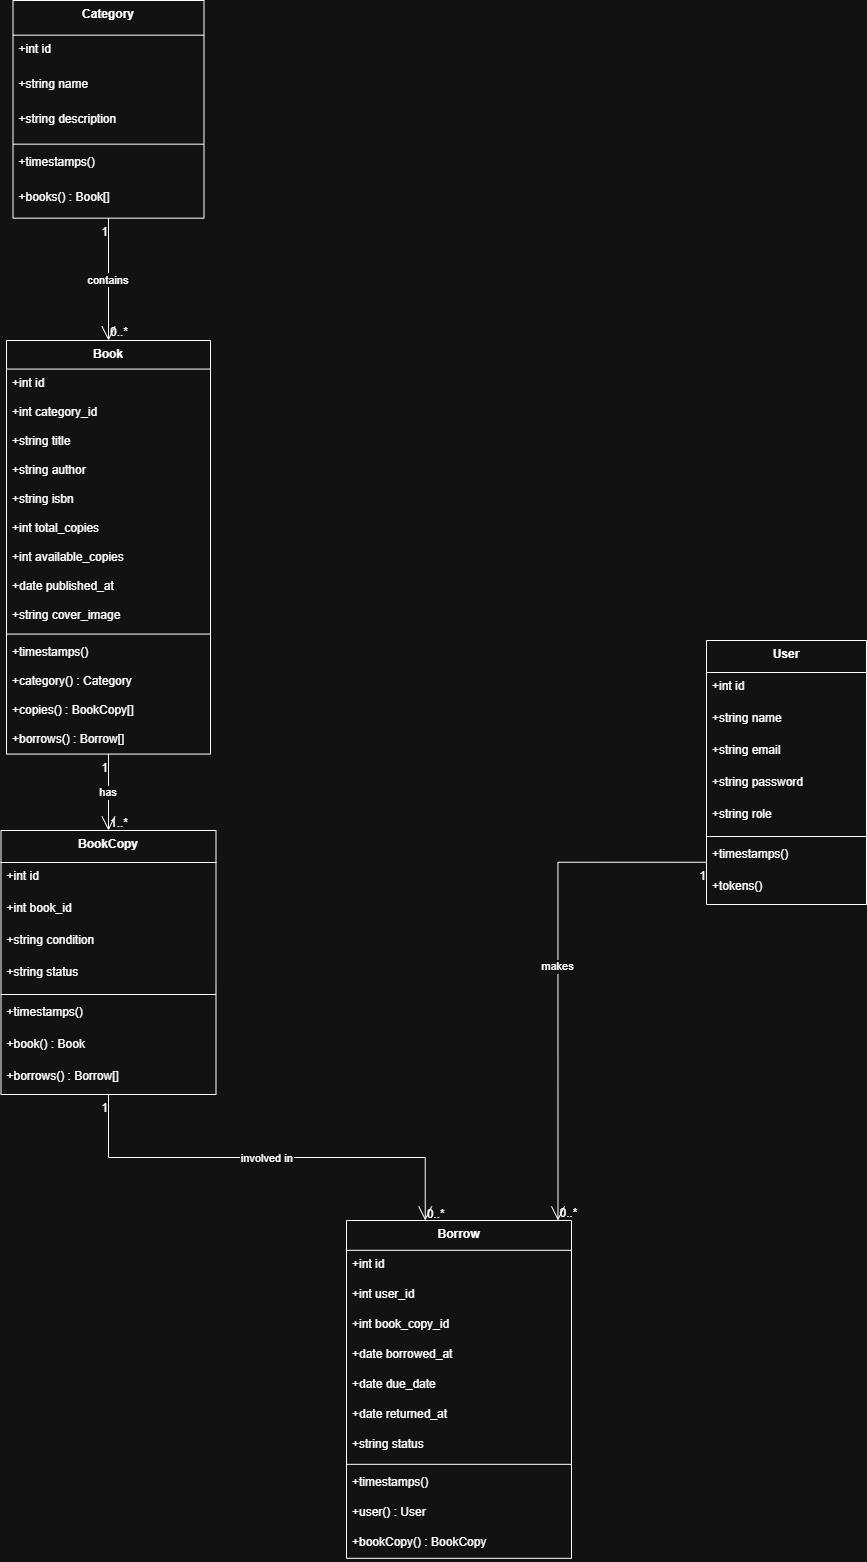

The diagram above was exported from draw.io. Its source (the exported page's mxGraphModel, read from the mxfile embedded in the PNG):
<mxGraphModel dx="1880" dy="-1165" grid="1" gridSize="10" guides="1" tooltips="1" connect="1" arrows="1" fold="1" page="1" pageScale="1" pageWidth="827" pageHeight="1169" math="0" shadow="0">
  <root>
    <mxCell id="0" />
    <mxCell id="1" parent="0" />
    <mxCell id="4K2kFuoai2UMZroEWIPU-1" parent="1" style="swimlane;fontStyle=1;align=center;verticalAlign=top;childLayout=stackLayout;horizontal=1;startSize=32;horizontalStack=0;resizeParent=1;resizeParentMax=0;resizeLast=0;collapsible=0;marginBottom=0;" value="User" vertex="1">
      <mxGeometry height="264" width="160" x="800" y="3000" as="geometry" />
    </mxCell>
    <mxCell id="4K2kFuoai2UMZroEWIPU-2" parent="4K2kFuoai2UMZroEWIPU-1" style="text;strokeColor=none;fillColor=none;align=left;verticalAlign=top;spacingLeft=4;spacingRight=4;overflow=hidden;rotatable=0;points=[[0,0.5],[1,0.5]];portConstraint=eastwest;" value="+int id" vertex="1">
      <mxGeometry height="32" width="160" y="32" as="geometry" />
    </mxCell>
    <mxCell id="4K2kFuoai2UMZroEWIPU-3" parent="4K2kFuoai2UMZroEWIPU-1" style="text;strokeColor=none;fillColor=none;align=left;verticalAlign=top;spacingLeft=4;spacingRight=4;overflow=hidden;rotatable=0;points=[[0,0.5],[1,0.5]];portConstraint=eastwest;" value="+string name" vertex="1">
      <mxGeometry height="32" width="160" y="64" as="geometry" />
    </mxCell>
    <mxCell id="4K2kFuoai2UMZroEWIPU-4" parent="4K2kFuoai2UMZroEWIPU-1" style="text;strokeColor=none;fillColor=none;align=left;verticalAlign=top;spacingLeft=4;spacingRight=4;overflow=hidden;rotatable=0;points=[[0,0.5],[1,0.5]];portConstraint=eastwest;" value="+string email" vertex="1">
      <mxGeometry height="32" width="160" y="96" as="geometry" />
    </mxCell>
    <mxCell id="4K2kFuoai2UMZroEWIPU-5" parent="4K2kFuoai2UMZroEWIPU-1" style="text;strokeColor=none;fillColor=none;align=left;verticalAlign=top;spacingLeft=4;spacingRight=4;overflow=hidden;rotatable=0;points=[[0,0.5],[1,0.5]];portConstraint=eastwest;" value="+string password" vertex="1">
      <mxGeometry height="32" width="160" y="128" as="geometry" />
    </mxCell>
    <mxCell id="4K2kFuoai2UMZroEWIPU-6" parent="4K2kFuoai2UMZroEWIPU-1" style="text;strokeColor=none;fillColor=none;align=left;verticalAlign=top;spacingLeft=4;spacingRight=4;overflow=hidden;rotatable=0;points=[[0,0.5],[1,0.5]];portConstraint=eastwest;" value="+string role" vertex="1">
      <mxGeometry height="32" width="160" y="160" as="geometry" />
    </mxCell>
    <mxCell id="4K2kFuoai2UMZroEWIPU-7" parent="4K2kFuoai2UMZroEWIPU-1" style="line;strokeWidth=1;fillColor=none;align=left;verticalAlign=middle;spacingTop=-1;spacingLeft=3;spacingRight=3;rotatable=0;labelPosition=right;points=[];portConstraint=eastwest;strokeColor=inherit;" vertex="1">
      <mxGeometry height="8" width="160" y="192" as="geometry" />
    </mxCell>
    <mxCell id="4K2kFuoai2UMZroEWIPU-8" parent="4K2kFuoai2UMZroEWIPU-1" style="text;strokeColor=none;fillColor=none;align=left;verticalAlign=top;spacingLeft=4;spacingRight=4;overflow=hidden;rotatable=0;points=[[0,0.5],[1,0.5]];portConstraint=eastwest;" value="+timestamps()" vertex="1">
      <mxGeometry height="32" width="160" y="200" as="geometry" />
    </mxCell>
    <mxCell id="4K2kFuoai2UMZroEWIPU-9" parent="4K2kFuoai2UMZroEWIPU-1" style="text;strokeColor=none;fillColor=none;align=left;verticalAlign=top;spacingLeft=4;spacingRight=4;overflow=hidden;rotatable=0;points=[[0,0.5],[1,0.5]];portConstraint=eastwest;" value="+tokens()" vertex="1">
      <mxGeometry height="32" width="160" y="232" as="geometry" />
    </mxCell>
    <mxCell id="4K2kFuoai2UMZroEWIPU-10" parent="1" style="swimlane;fontStyle=1;align=center;verticalAlign=top;childLayout=stackLayout;horizontal=1;startSize=34.666666666666664;horizontalStack=0;resizeParent=1;resizeParentMax=0;resizeLast=0;collapsible=0;marginBottom=0;" value="Category" vertex="1">
      <mxGeometry height="217.66666666666666" width="191" x="106.5" y="2360" as="geometry" />
    </mxCell>
    <mxCell id="4K2kFuoai2UMZroEWIPU-11" parent="4K2kFuoai2UMZroEWIPU-10" style="text;strokeColor=none;fillColor=none;align=left;verticalAlign=top;spacingLeft=4;spacingRight=4;overflow=hidden;rotatable=0;points=[[0,0.5],[1,0.5]];portConstraint=eastwest;" value="+int id" vertex="1">
      <mxGeometry height="35" width="191" y="34.666666666666664" as="geometry" />
    </mxCell>
    <mxCell id="4K2kFuoai2UMZroEWIPU-12" parent="4K2kFuoai2UMZroEWIPU-10" style="text;strokeColor=none;fillColor=none;align=left;verticalAlign=top;spacingLeft=4;spacingRight=4;overflow=hidden;rotatable=0;points=[[0,0.5],[1,0.5]];portConstraint=eastwest;" value="+string name" vertex="1">
      <mxGeometry height="35" width="191" y="69.66666666666666" as="geometry" />
    </mxCell>
    <mxCell id="4K2kFuoai2UMZroEWIPU-13" parent="4K2kFuoai2UMZroEWIPU-10" style="text;strokeColor=none;fillColor=none;align=left;verticalAlign=top;spacingLeft=4;spacingRight=4;overflow=hidden;rotatable=0;points=[[0,0.5],[1,0.5]];portConstraint=eastwest;" value="+string description" vertex="1">
      <mxGeometry height="35" width="191" y="104.66666666666666" as="geometry" />
    </mxCell>
    <mxCell id="4K2kFuoai2UMZroEWIPU-14" parent="4K2kFuoai2UMZroEWIPU-10" style="line;strokeWidth=1;fillColor=none;align=left;verticalAlign=middle;spacingTop=-1;spacingLeft=3;spacingRight=3;rotatable=0;labelPosition=right;points=[];portConstraint=eastwest;strokeColor=inherit;" vertex="1">
      <mxGeometry height="8" width="191" y="139.66666666666666" as="geometry" />
    </mxCell>
    <mxCell id="4K2kFuoai2UMZroEWIPU-15" parent="4K2kFuoai2UMZroEWIPU-10" style="text;strokeColor=none;fillColor=none;align=left;verticalAlign=top;spacingLeft=4;spacingRight=4;overflow=hidden;rotatable=0;points=[[0,0.5],[1,0.5]];portConstraint=eastwest;" value="+timestamps()" vertex="1">
      <mxGeometry height="35" width="191" y="147.66666666666666" as="geometry" />
    </mxCell>
    <mxCell id="4K2kFuoai2UMZroEWIPU-16" parent="4K2kFuoai2UMZroEWIPU-10" style="text;strokeColor=none;fillColor=none;align=left;verticalAlign=top;spacingLeft=4;spacingRight=4;overflow=hidden;rotatable=0;points=[[0,0.5],[1,0.5]];portConstraint=eastwest;" value="+books() : Book[]" vertex="1">
      <mxGeometry height="35" width="191" y="182.66666666666666" as="geometry" />
    </mxCell>
    <mxCell id="4K2kFuoai2UMZroEWIPU-17" parent="1" style="swimlane;fontStyle=1;align=center;verticalAlign=top;childLayout=stackLayout;horizontal=1;startSize=28.571428571428573;horizontalStack=0;resizeParent=1;resizeParentMax=0;resizeLast=0;collapsible=0;marginBottom=0;" value="Book" vertex="1">
      <mxGeometry height="413.57142857142856" width="204" x="100" y="2700" as="geometry" />
    </mxCell>
    <mxCell id="4K2kFuoai2UMZroEWIPU-18" parent="4K2kFuoai2UMZroEWIPU-17" style="text;strokeColor=none;fillColor=none;align=left;verticalAlign=top;spacingLeft=4;spacingRight=4;overflow=hidden;rotatable=0;points=[[0,0.5],[1,0.5]];portConstraint=eastwest;" value="+int id" vertex="1">
      <mxGeometry height="29" width="204" y="28.571428571428573" as="geometry" />
    </mxCell>
    <mxCell id="4K2kFuoai2UMZroEWIPU-19" parent="4K2kFuoai2UMZroEWIPU-17" style="text;strokeColor=none;fillColor=none;align=left;verticalAlign=top;spacingLeft=4;spacingRight=4;overflow=hidden;rotatable=0;points=[[0,0.5],[1,0.5]];portConstraint=eastwest;" value="+int category_id" vertex="1">
      <mxGeometry height="29" width="204" y="57.57142857142857" as="geometry" />
    </mxCell>
    <mxCell id="4K2kFuoai2UMZroEWIPU-20" parent="4K2kFuoai2UMZroEWIPU-17" style="text;strokeColor=none;fillColor=none;align=left;verticalAlign=top;spacingLeft=4;spacingRight=4;overflow=hidden;rotatable=0;points=[[0,0.5],[1,0.5]];portConstraint=eastwest;" value="+string title" vertex="1">
      <mxGeometry height="29" width="204" y="86.57142857142857" as="geometry" />
    </mxCell>
    <mxCell id="4K2kFuoai2UMZroEWIPU-21" parent="4K2kFuoai2UMZroEWIPU-17" style="text;strokeColor=none;fillColor=none;align=left;verticalAlign=top;spacingLeft=4;spacingRight=4;overflow=hidden;rotatable=0;points=[[0,0.5],[1,0.5]];portConstraint=eastwest;" value="+string author" vertex="1">
      <mxGeometry height="29" width="204" y="115.57142857142857" as="geometry" />
    </mxCell>
    <mxCell id="4K2kFuoai2UMZroEWIPU-22" parent="4K2kFuoai2UMZroEWIPU-17" style="text;strokeColor=none;fillColor=none;align=left;verticalAlign=top;spacingLeft=4;spacingRight=4;overflow=hidden;rotatable=0;points=[[0,0.5],[1,0.5]];portConstraint=eastwest;" value="+string isbn" vertex="1">
      <mxGeometry height="29" width="204" y="144.57142857142856" as="geometry" />
    </mxCell>
    <mxCell id="4K2kFuoai2UMZroEWIPU-23" parent="4K2kFuoai2UMZroEWIPU-17" style="text;strokeColor=none;fillColor=none;align=left;verticalAlign=top;spacingLeft=4;spacingRight=4;overflow=hidden;rotatable=0;points=[[0,0.5],[1,0.5]];portConstraint=eastwest;" value="+int total_copies" vertex="1">
      <mxGeometry height="29" width="204" y="173.57142857142856" as="geometry" />
    </mxCell>
    <mxCell id="4K2kFuoai2UMZroEWIPU-24" parent="4K2kFuoai2UMZroEWIPU-17" style="text;strokeColor=none;fillColor=none;align=left;verticalAlign=top;spacingLeft=4;spacingRight=4;overflow=hidden;rotatable=0;points=[[0,0.5],[1,0.5]];portConstraint=eastwest;" value="+int available_copies" vertex="1">
      <mxGeometry height="29" width="204" y="202.57142857142856" as="geometry" />
    </mxCell>
    <mxCell id="4K2kFuoai2UMZroEWIPU-25" parent="4K2kFuoai2UMZroEWIPU-17" style="text;strokeColor=none;fillColor=none;align=left;verticalAlign=top;spacingLeft=4;spacingRight=4;overflow=hidden;rotatable=0;points=[[0,0.5],[1,0.5]];portConstraint=eastwest;" value="+date published_at" vertex="1">
      <mxGeometry height="29" width="204" y="231.57142857142856" as="geometry" />
    </mxCell>
    <mxCell id="4K2kFuoai2UMZroEWIPU-26" parent="4K2kFuoai2UMZroEWIPU-17" style="text;strokeColor=none;fillColor=none;align=left;verticalAlign=top;spacingLeft=4;spacingRight=4;overflow=hidden;rotatable=0;points=[[0,0.5],[1,0.5]];portConstraint=eastwest;" value="+string cover_image" vertex="1">
      <mxGeometry height="29" width="204" y="260.57142857142856" as="geometry" />
    </mxCell>
    <mxCell id="4K2kFuoai2UMZroEWIPU-27" parent="4K2kFuoai2UMZroEWIPU-17" style="line;strokeWidth=1;fillColor=none;align=left;verticalAlign=middle;spacingTop=-1;spacingLeft=3;spacingRight=3;rotatable=0;labelPosition=right;points=[];portConstraint=eastwest;strokeColor=inherit;" vertex="1">
      <mxGeometry height="8" width="204" y="289.57142857142856" as="geometry" />
    </mxCell>
    <mxCell id="4K2kFuoai2UMZroEWIPU-28" parent="4K2kFuoai2UMZroEWIPU-17" style="text;strokeColor=none;fillColor=none;align=left;verticalAlign=top;spacingLeft=4;spacingRight=4;overflow=hidden;rotatable=0;points=[[0,0.5],[1,0.5]];portConstraint=eastwest;" value="+timestamps()" vertex="1">
      <mxGeometry height="29" width="204" y="297.57142857142856" as="geometry" />
    </mxCell>
    <mxCell id="4K2kFuoai2UMZroEWIPU-29" parent="4K2kFuoai2UMZroEWIPU-17" style="text;strokeColor=none;fillColor=none;align=left;verticalAlign=top;spacingLeft=4;spacingRight=4;overflow=hidden;rotatable=0;points=[[0,0.5],[1,0.5]];portConstraint=eastwest;" value="+category() : Category" vertex="1">
      <mxGeometry height="29" width="204" y="326.57142857142856" as="geometry" />
    </mxCell>
    <mxCell id="4K2kFuoai2UMZroEWIPU-30" parent="4K2kFuoai2UMZroEWIPU-17" style="text;strokeColor=none;fillColor=none;align=left;verticalAlign=top;spacingLeft=4;spacingRight=4;overflow=hidden;rotatable=0;points=[[0,0.5],[1,0.5]];portConstraint=eastwest;" value="+copies() : BookCopy[]" vertex="1">
      <mxGeometry height="29" width="204" y="355.57142857142856" as="geometry" />
    </mxCell>
    <mxCell id="4K2kFuoai2UMZroEWIPU-31" parent="4K2kFuoai2UMZroEWIPU-17" style="text;strokeColor=none;fillColor=none;align=left;verticalAlign=top;spacingLeft=4;spacingRight=4;overflow=hidden;rotatable=0;points=[[0,0.5],[1,0.5]];portConstraint=eastwest;" value="+borrows() : Borrow[]" vertex="1">
      <mxGeometry height="29" width="204" y="384.57142857142856" as="geometry" />
    </mxCell>
    <mxCell id="4K2kFuoai2UMZroEWIPU-32" parent="1" style="swimlane;fontStyle=1;align=center;verticalAlign=top;childLayout=stackLayout;horizontal=1;startSize=32;horizontalStack=0;resizeParent=1;resizeParentMax=0;resizeLast=0;collapsible=0;marginBottom=0;" value="BookCopy" vertex="1">
      <mxGeometry height="264" width="215" x="94.5" y="3190" as="geometry" />
    </mxCell>
    <mxCell id="4K2kFuoai2UMZroEWIPU-33" parent="4K2kFuoai2UMZroEWIPU-32" style="text;strokeColor=none;fillColor=none;align=left;verticalAlign=top;spacingLeft=4;spacingRight=4;overflow=hidden;rotatable=0;points=[[0,0.5],[1,0.5]];portConstraint=eastwest;" value="+int id" vertex="1">
      <mxGeometry height="32" width="215" y="32" as="geometry" />
    </mxCell>
    <mxCell id="4K2kFuoai2UMZroEWIPU-34" parent="4K2kFuoai2UMZroEWIPU-32" style="text;strokeColor=none;fillColor=none;align=left;verticalAlign=top;spacingLeft=4;spacingRight=4;overflow=hidden;rotatable=0;points=[[0,0.5],[1,0.5]];portConstraint=eastwest;" value="+int book_id" vertex="1">
      <mxGeometry height="32" width="215" y="64" as="geometry" />
    </mxCell>
    <mxCell id="4K2kFuoai2UMZroEWIPU-35" parent="4K2kFuoai2UMZroEWIPU-32" style="text;strokeColor=none;fillColor=none;align=left;verticalAlign=top;spacingLeft=4;spacingRight=4;overflow=hidden;rotatable=0;points=[[0,0.5],[1,0.5]];portConstraint=eastwest;" value="+string condition" vertex="1">
      <mxGeometry height="32" width="215" y="96" as="geometry" />
    </mxCell>
    <mxCell id="4K2kFuoai2UMZroEWIPU-36" parent="4K2kFuoai2UMZroEWIPU-32" style="text;strokeColor=none;fillColor=none;align=left;verticalAlign=top;spacingLeft=4;spacingRight=4;overflow=hidden;rotatable=0;points=[[0,0.5],[1,0.5]];portConstraint=eastwest;" value="+string status" vertex="1">
      <mxGeometry height="32" width="215" y="128" as="geometry" />
    </mxCell>
    <mxCell id="4K2kFuoai2UMZroEWIPU-37" parent="4K2kFuoai2UMZroEWIPU-32" style="line;strokeWidth=1;fillColor=none;align=left;verticalAlign=middle;spacingTop=-1;spacingLeft=3;spacingRight=3;rotatable=0;labelPosition=right;points=[];portConstraint=eastwest;strokeColor=inherit;" vertex="1">
      <mxGeometry height="8" width="215" y="160" as="geometry" />
    </mxCell>
    <mxCell id="4K2kFuoai2UMZroEWIPU-38" parent="4K2kFuoai2UMZroEWIPU-32" style="text;strokeColor=none;fillColor=none;align=left;verticalAlign=top;spacingLeft=4;spacingRight=4;overflow=hidden;rotatable=0;points=[[0,0.5],[1,0.5]];portConstraint=eastwest;" value="+timestamps()" vertex="1">
      <mxGeometry height="32" width="215" y="168" as="geometry" />
    </mxCell>
    <mxCell id="4K2kFuoai2UMZroEWIPU-39" parent="4K2kFuoai2UMZroEWIPU-32" style="text;strokeColor=none;fillColor=none;align=left;verticalAlign=top;spacingLeft=4;spacingRight=4;overflow=hidden;rotatable=0;points=[[0,0.5],[1,0.5]];portConstraint=eastwest;" value="+book() : Book" vertex="1">
      <mxGeometry height="32" width="215" y="200" as="geometry" />
    </mxCell>
    <mxCell id="4K2kFuoai2UMZroEWIPU-40" parent="4K2kFuoai2UMZroEWIPU-32" style="text;strokeColor=none;fillColor=none;align=left;verticalAlign=top;spacingLeft=4;spacingRight=4;overflow=hidden;rotatable=0;points=[[0,0.5],[1,0.5]];portConstraint=eastwest;" value="+borrows() : Borrow[]" vertex="1">
      <mxGeometry height="32" width="215" y="232" as="geometry" />
    </mxCell>
    <mxCell id="4K2kFuoai2UMZroEWIPU-41" parent="1" style="swimlane;fontStyle=1;align=center;verticalAlign=top;childLayout=stackLayout;horizontal=1;startSize=29.818181818181817;horizontalStack=0;resizeParent=1;resizeParentMax=0;resizeLast=0;collapsible=0;marginBottom=0;" value="Borrow" vertex="1">
      <mxGeometry height="337.8181818181818" width="225" x="440" y="3580" as="geometry" />
    </mxCell>
    <mxCell id="4K2kFuoai2UMZroEWIPU-42" parent="4K2kFuoai2UMZroEWIPU-41" style="text;strokeColor=none;fillColor=none;align=left;verticalAlign=top;spacingLeft=4;spacingRight=4;overflow=hidden;rotatable=0;points=[[0,0.5],[1,0.5]];portConstraint=eastwest;" value="+int id" vertex="1">
      <mxGeometry height="30" width="225" y="29.818181818181817" as="geometry" />
    </mxCell>
    <mxCell id="4K2kFuoai2UMZroEWIPU-43" parent="4K2kFuoai2UMZroEWIPU-41" style="text;strokeColor=none;fillColor=none;align=left;verticalAlign=top;spacingLeft=4;spacingRight=4;overflow=hidden;rotatable=0;points=[[0,0.5],[1,0.5]];portConstraint=eastwest;" value="+int user_id" vertex="1">
      <mxGeometry height="30" width="225" y="59.81818181818181" as="geometry" />
    </mxCell>
    <mxCell id="4K2kFuoai2UMZroEWIPU-44" parent="4K2kFuoai2UMZroEWIPU-41" style="text;strokeColor=none;fillColor=none;align=left;verticalAlign=top;spacingLeft=4;spacingRight=4;overflow=hidden;rotatable=0;points=[[0,0.5],[1,0.5]];portConstraint=eastwest;" value="+int book_copy_id" vertex="1">
      <mxGeometry height="30" width="225" y="89.81818181818181" as="geometry" />
    </mxCell>
    <mxCell id="4K2kFuoai2UMZroEWIPU-45" parent="4K2kFuoai2UMZroEWIPU-41" style="text;strokeColor=none;fillColor=none;align=left;verticalAlign=top;spacingLeft=4;spacingRight=4;overflow=hidden;rotatable=0;points=[[0,0.5],[1,0.5]];portConstraint=eastwest;" value="+date borrowed_at" vertex="1">
      <mxGeometry height="30" width="225" y="119.81818181818181" as="geometry" />
    </mxCell>
    <mxCell id="4K2kFuoai2UMZroEWIPU-46" parent="4K2kFuoai2UMZroEWIPU-41" style="text;strokeColor=none;fillColor=none;align=left;verticalAlign=top;spacingLeft=4;spacingRight=4;overflow=hidden;rotatable=0;points=[[0,0.5],[1,0.5]];portConstraint=eastwest;" value="+date due_date" vertex="1">
      <mxGeometry height="30" width="225" y="149.8181818181818" as="geometry" />
    </mxCell>
    <mxCell id="4K2kFuoai2UMZroEWIPU-47" parent="4K2kFuoai2UMZroEWIPU-41" style="text;strokeColor=none;fillColor=none;align=left;verticalAlign=top;spacingLeft=4;spacingRight=4;overflow=hidden;rotatable=0;points=[[0,0.5],[1,0.5]];portConstraint=eastwest;" value="+date returned_at" vertex="1">
      <mxGeometry height="30" width="225" y="179.8181818181818" as="geometry" />
    </mxCell>
    <mxCell id="4K2kFuoai2UMZroEWIPU-48" parent="4K2kFuoai2UMZroEWIPU-41" style="text;strokeColor=none;fillColor=none;align=left;verticalAlign=top;spacingLeft=4;spacingRight=4;overflow=hidden;rotatable=0;points=[[0,0.5],[1,0.5]];portConstraint=eastwest;" value="+string status" vertex="1">
      <mxGeometry height="30" width="225" y="209.8181818181818" as="geometry" />
    </mxCell>
    <mxCell id="4K2kFuoai2UMZroEWIPU-49" parent="4K2kFuoai2UMZroEWIPU-41" style="line;strokeWidth=1;fillColor=none;align=left;verticalAlign=middle;spacingTop=-1;spacingLeft=3;spacingRight=3;rotatable=0;labelPosition=right;points=[];portConstraint=eastwest;strokeColor=inherit;" vertex="1">
      <mxGeometry height="8" width="225" y="239.8181818181818" as="geometry" />
    </mxCell>
    <mxCell id="4K2kFuoai2UMZroEWIPU-50" parent="4K2kFuoai2UMZroEWIPU-41" style="text;strokeColor=none;fillColor=none;align=left;verticalAlign=top;spacingLeft=4;spacingRight=4;overflow=hidden;rotatable=0;points=[[0,0.5],[1,0.5]];portConstraint=eastwest;" value="+timestamps()" vertex="1">
      <mxGeometry height="30" width="225" y="247.8181818181818" as="geometry" />
    </mxCell>
    <mxCell id="4K2kFuoai2UMZroEWIPU-51" parent="4K2kFuoai2UMZroEWIPU-41" style="text;strokeColor=none;fillColor=none;align=left;verticalAlign=top;spacingLeft=4;spacingRight=4;overflow=hidden;rotatable=0;points=[[0,0.5],[1,0.5]];portConstraint=eastwest;" value="+user() : User" vertex="1">
      <mxGeometry height="30" width="225" y="277.8181818181818" as="geometry" />
    </mxCell>
    <mxCell id="4K2kFuoai2UMZroEWIPU-52" parent="4K2kFuoai2UMZroEWIPU-41" style="text;strokeColor=none;fillColor=none;align=left;verticalAlign=top;spacingLeft=4;spacingRight=4;overflow=hidden;rotatable=0;points=[[0,0.5],[1,0.5]];portConstraint=eastwest;" value="+bookCopy() : BookCopy" vertex="1">
      <mxGeometry height="30" width="225" y="307.8181818181818" as="geometry" />
    </mxCell>
    <mxCell id="4K2kFuoai2UMZroEWIPU-64" edge="1" parent="1" source="4K2kFuoai2UMZroEWIPU-1" style="startArrow=none;endArrow=open;endSize=12;exitX=0;exitY=0.84;entryX=0.94;entryY=0;rounded=0;edgeStyle=orthogonalEdgeStyle;" target="4K2kFuoai2UMZroEWIPU-41" value="makes">
      <mxGeometry relative="1" as="geometry" />
    </mxCell>
    <mxCell id="4K2kFuoai2UMZroEWIPU-65" parent="4K2kFuoai2UMZroEWIPU-64" style="edgeLabel;resizable=0;labelBackgroundColor=none;fontSize=12;align=right;verticalAlign=top;" value="1" vertex="1">
      <mxGeometry relative="1" x="-1" as="geometry" />
    </mxCell>
    <mxCell id="4K2kFuoai2UMZroEWIPU-66" parent="4K2kFuoai2UMZroEWIPU-64" style="edgeLabel;resizable=0;labelBackgroundColor=none;fontSize=12;align=left;verticalAlign=bottom;" value="0..*" vertex="1">
      <mxGeometry relative="1" x="1" as="geometry" />
    </mxCell>
    <mxCell id="4K2kFuoai2UMZroEWIPU-70" edge="1" parent="1" source="4K2kFuoai2UMZroEWIPU-10" style="startArrow=none;endArrow=open;endSize=12;exitX=0.5;exitY=1;entryX=0.5;entryY=0;rounded=0;edgeStyle=orthogonalEdgeStyle;" target="4K2kFuoai2UMZroEWIPU-17" value="contains">
      <mxGeometry relative="1" as="geometry" />
    </mxCell>
    <mxCell id="4K2kFuoai2UMZroEWIPU-71" parent="4K2kFuoai2UMZroEWIPU-70" style="edgeLabel;resizable=0;labelBackgroundColor=none;fontSize=12;align=right;verticalAlign=top;" value="1" vertex="1">
      <mxGeometry relative="1" x="-1" as="geometry" />
    </mxCell>
    <mxCell id="4K2kFuoai2UMZroEWIPU-72" parent="4K2kFuoai2UMZroEWIPU-70" style="edgeLabel;resizable=0;labelBackgroundColor=none;fontSize=12;align=left;verticalAlign=bottom;" value="0..*" vertex="1">
      <mxGeometry relative="1" x="1" as="geometry" />
    </mxCell>
    <mxCell id="4K2kFuoai2UMZroEWIPU-73" edge="1" parent="1" source="4K2kFuoai2UMZroEWIPU-17" style="curved=1;startArrow=none;endArrow=open;endSize=12;exitX=0.5;exitY=1;entryX=0.5;entryY=0;rounded=0;" target="4K2kFuoai2UMZroEWIPU-32" value="has">
      <mxGeometry relative="1" as="geometry">
        <Array as="points" />
      </mxGeometry>
    </mxCell>
    <mxCell id="4K2kFuoai2UMZroEWIPU-74" parent="4K2kFuoai2UMZroEWIPU-73" style="edgeLabel;resizable=0;labelBackgroundColor=none;fontSize=12;align=right;verticalAlign=top;" value="1" vertex="1">
      <mxGeometry relative="1" x="-1" as="geometry" />
    </mxCell>
    <mxCell id="4K2kFuoai2UMZroEWIPU-75" parent="4K2kFuoai2UMZroEWIPU-73" style="edgeLabel;resizable=0;labelBackgroundColor=none;fontSize=12;align=left;verticalAlign=bottom;" value="1..*" vertex="1">
      <mxGeometry relative="1" x="1" as="geometry" />
    </mxCell>
    <mxCell id="4K2kFuoai2UMZroEWIPU-76" edge="1" parent="1" source="4K2kFuoai2UMZroEWIPU-32" style="startArrow=none;endArrow=open;endSize=12;exitX=0.5;exitY=1;entryX=0.35;entryY=0;rounded=0;edgeStyle=orthogonalEdgeStyle;" target="4K2kFuoai2UMZroEWIPU-41" value="involved in">
      <mxGeometry relative="1" as="geometry" />
    </mxCell>
    <mxCell id="4K2kFuoai2UMZroEWIPU-77" parent="4K2kFuoai2UMZroEWIPU-76" style="edgeLabel;resizable=0;labelBackgroundColor=none;fontSize=12;align=right;verticalAlign=top;" value="1" vertex="1">
      <mxGeometry relative="1" x="-1" as="geometry" />
    </mxCell>
    <mxCell id="4K2kFuoai2UMZroEWIPU-78" parent="4K2kFuoai2UMZroEWIPU-76" style="edgeLabel;resizable=0;labelBackgroundColor=none;fontSize=12;align=left;verticalAlign=bottom;" value="0..*" vertex="1">
      <mxGeometry relative="1" x="1" as="geometry" />
    </mxCell>
  </root>
</mxGraphModel>